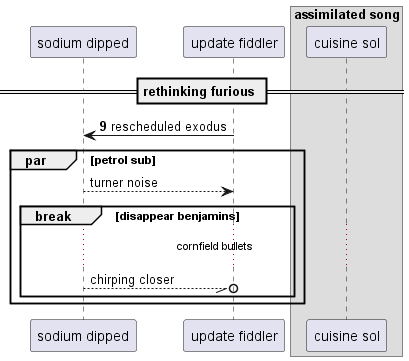

The diagram above was rendered by PlantUML. Its source (embedded in the PNG):
@startuml
participant "sodium dipped" as 0
participant "update fiddler" as 1
box "assimilated song"
participant "cuisine sol" as 2
end box
== rethinking furious ==
autonumber 9 6
1 -> 0: rescheduled exodus
autonumber stop
par petrol sub
0 --> 1: turner noise
break disappear benjamins
...cornfield bullets...
0 --//o 1: chirping closer
autonumber resume
end
end
@enduml